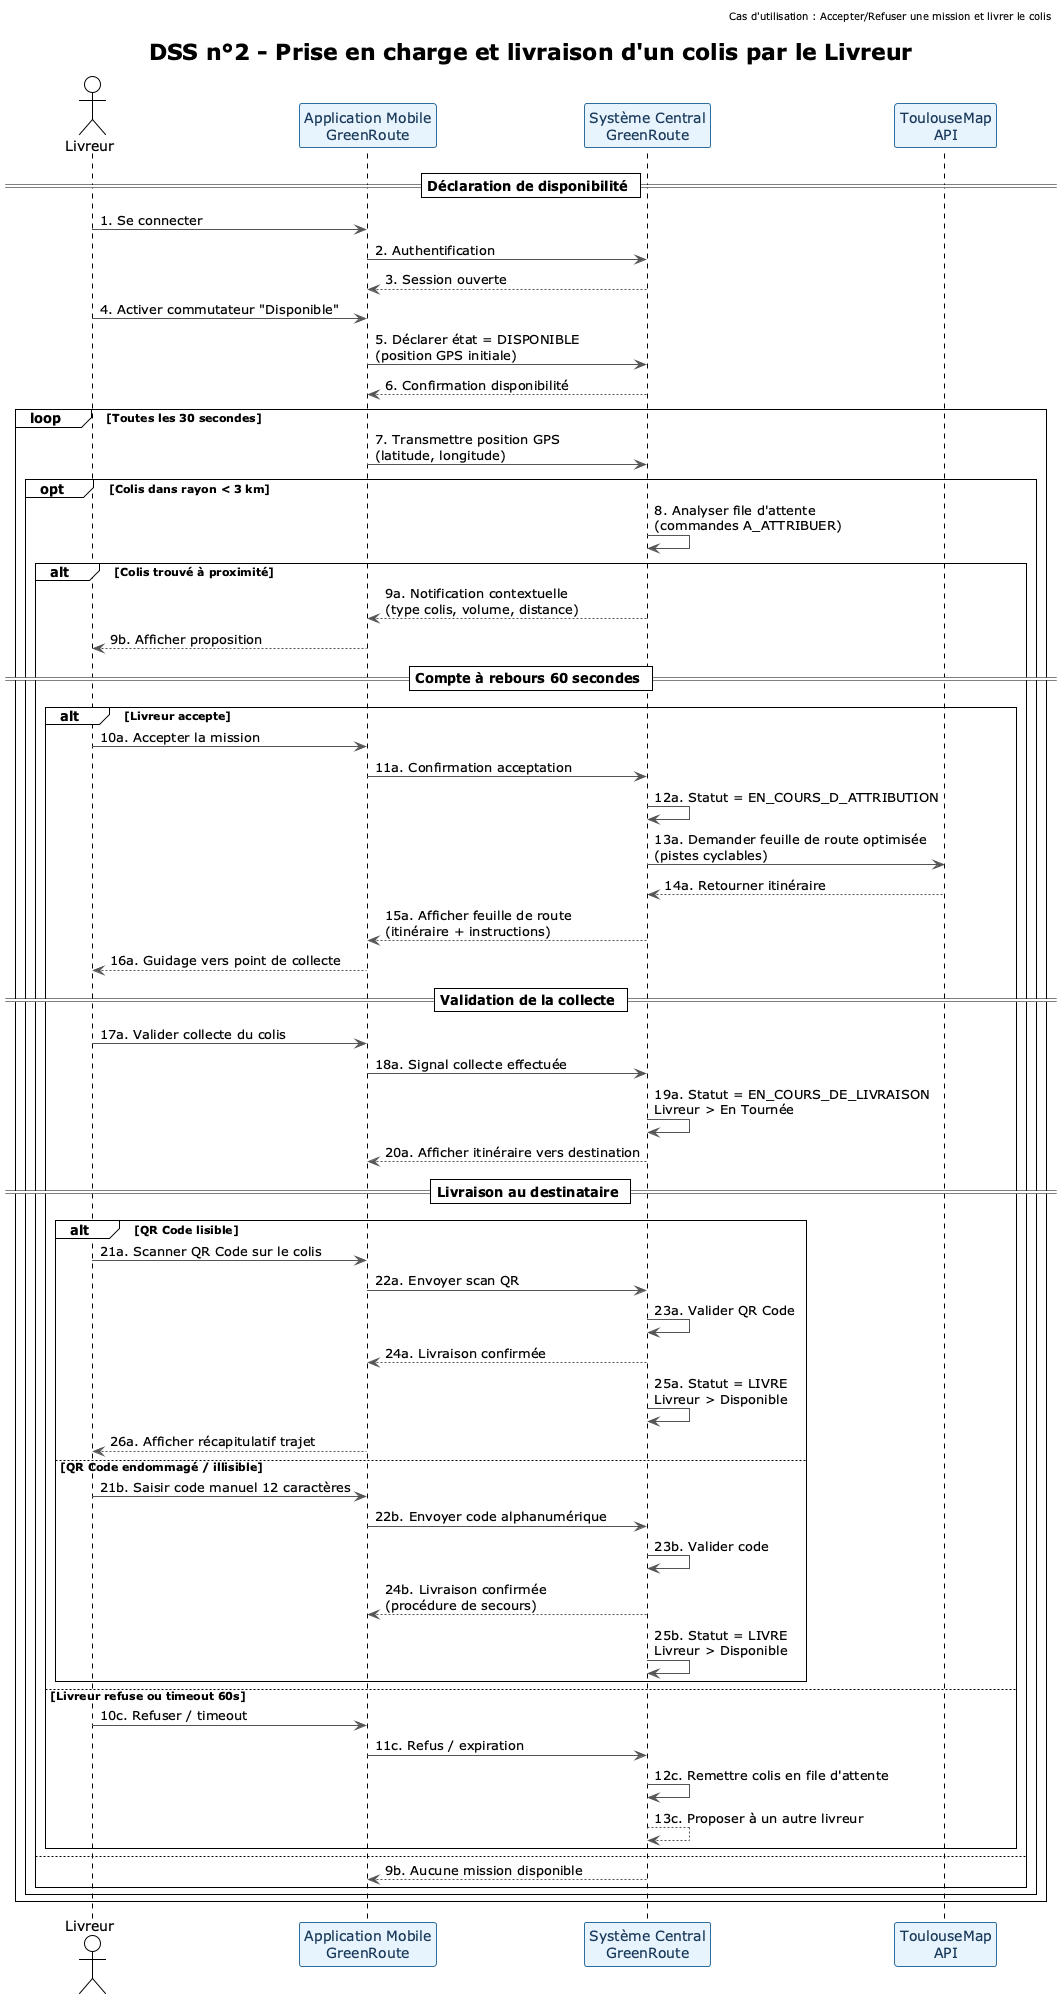

The diagram above was rendered by PlantUML. Its source (embedded in the PNG):
@startuml
!theme plain
skinparam participant {
    BorderColor #2E6E9E
    FontColor #1A3A5C
    BackgroundColor #E8F4FD
}
skinparam sequence {
    ArrowColor #555555
    BorderColor #888888
}
skinparam note {
    BorderColor #888888
    BackgroundColor #FFF9E6
}

title "DSS n°2 - Prise en charge et livraison d'un colis par le Livreur"
header "Cas d'utilisation : Accepter/Refuser une mission et livrer le colis"

actor "Livreur" as Courier
participant "Application Mobile\nGreenRoute" as Mobile
participant "Système Central\nGreenRoute" as System
participant "ToulouseMap\nAPI" as TMap

== Déclaration de disponibilité ==
Courier -> Mobile : 1. Se connecter
Mobile -> System : 2. Authentification
System --> Mobile : 3. Session ouverte
Courier -> Mobile : 4. Activer commutateur "Disponible"
Mobile -> System : 5. Déclarer état = DISPONIBLE\n(position GPS initiale)
System --> Mobile : 6. Confirmation disponibilité

loop Toutes les 30 secondes
    Mobile -> System : 7. Transmettre position GPS\n(latitude, longitude)
    
    opt Colis dans rayon < 3 km
        System -> System : 8. Analyser file d'attente\n(commandes A_ATTRIBUER)
        
        alt Colis trouvé à proximité
            System --> Mobile : 9a. Notification contextuelle\n(type colis, volume, distance)
            Mobile --> Courier : 9b. Afficher proposition
            
            == Compte à rebours 60 secondes ==
            alt Livreur accepte
                Courier -> Mobile : 10a. Accepter la mission
                Mobile -> System : 11a. Confirmation acceptation
                System -> System : 12a. Statut = EN_COURS_D_ATTRIBUTION
                System -> TMap : 13a. Demander feuille de route optimisée\n(pistes cyclables)
                TMap --> System : 14a. Retourner itinéraire
                System --> Mobile : 15a. Afficher feuille de route\n(itinéraire + instructions)
                Mobile --> Courier : 16a. Guidage vers point de collecte
                
                == Validation de la collecte ==
                Courier -> Mobile : 17a. Valider collecte du colis
                Mobile -> System : 18a. Signal collecte effectuée
                System -> System : 19a. Statut = EN_COURS_DE_LIVRAISON\nLivreur > En Tournée
                System --> Mobile : 20a. Afficher itinéraire vers destination
                
                == Livraison au destinataire ==
                alt QR Code lisible
                    Courier -> Mobile : 21a. Scanner QR Code sur le colis
                    Mobile -> System : 22a. Envoyer scan QR
                    System -> System : 23a. Valider QR Code
                    System --> Mobile : 24a. Livraison confirmée
                    System -> System : 25a. Statut = LIVRE\nLivreur > Disponible
                    Mobile --> Courier : 26a. Afficher récapitulatif trajet
                else QR Code endommagé / illisible
                    Courier -> Mobile : 21b. Saisir code manuel 12 caractères
                    Mobile -> System : 22b. Envoyer code alphanumérique
                    System -> System : 23b. Valider code
                    System --> Mobile : 24b. Livraison confirmée\n(procédure de secours)
                    System -> System : 25b. Statut = LIVRE\nLivreur > Disponible
                end
                
            else Livreur refuse ou timeout 60s
                Courier -> Mobile : 10c. Refuser / timeout
                Mobile -> System : 11c. Refus / expiration
                System -> System : 12c. Remettre colis en file d'attente
                System --> System : 13c. Proposer à un autre livreur
            end
        else
            System --> Mobile : 9b. Aucune mission disponible
        end
    end
end

@enduml